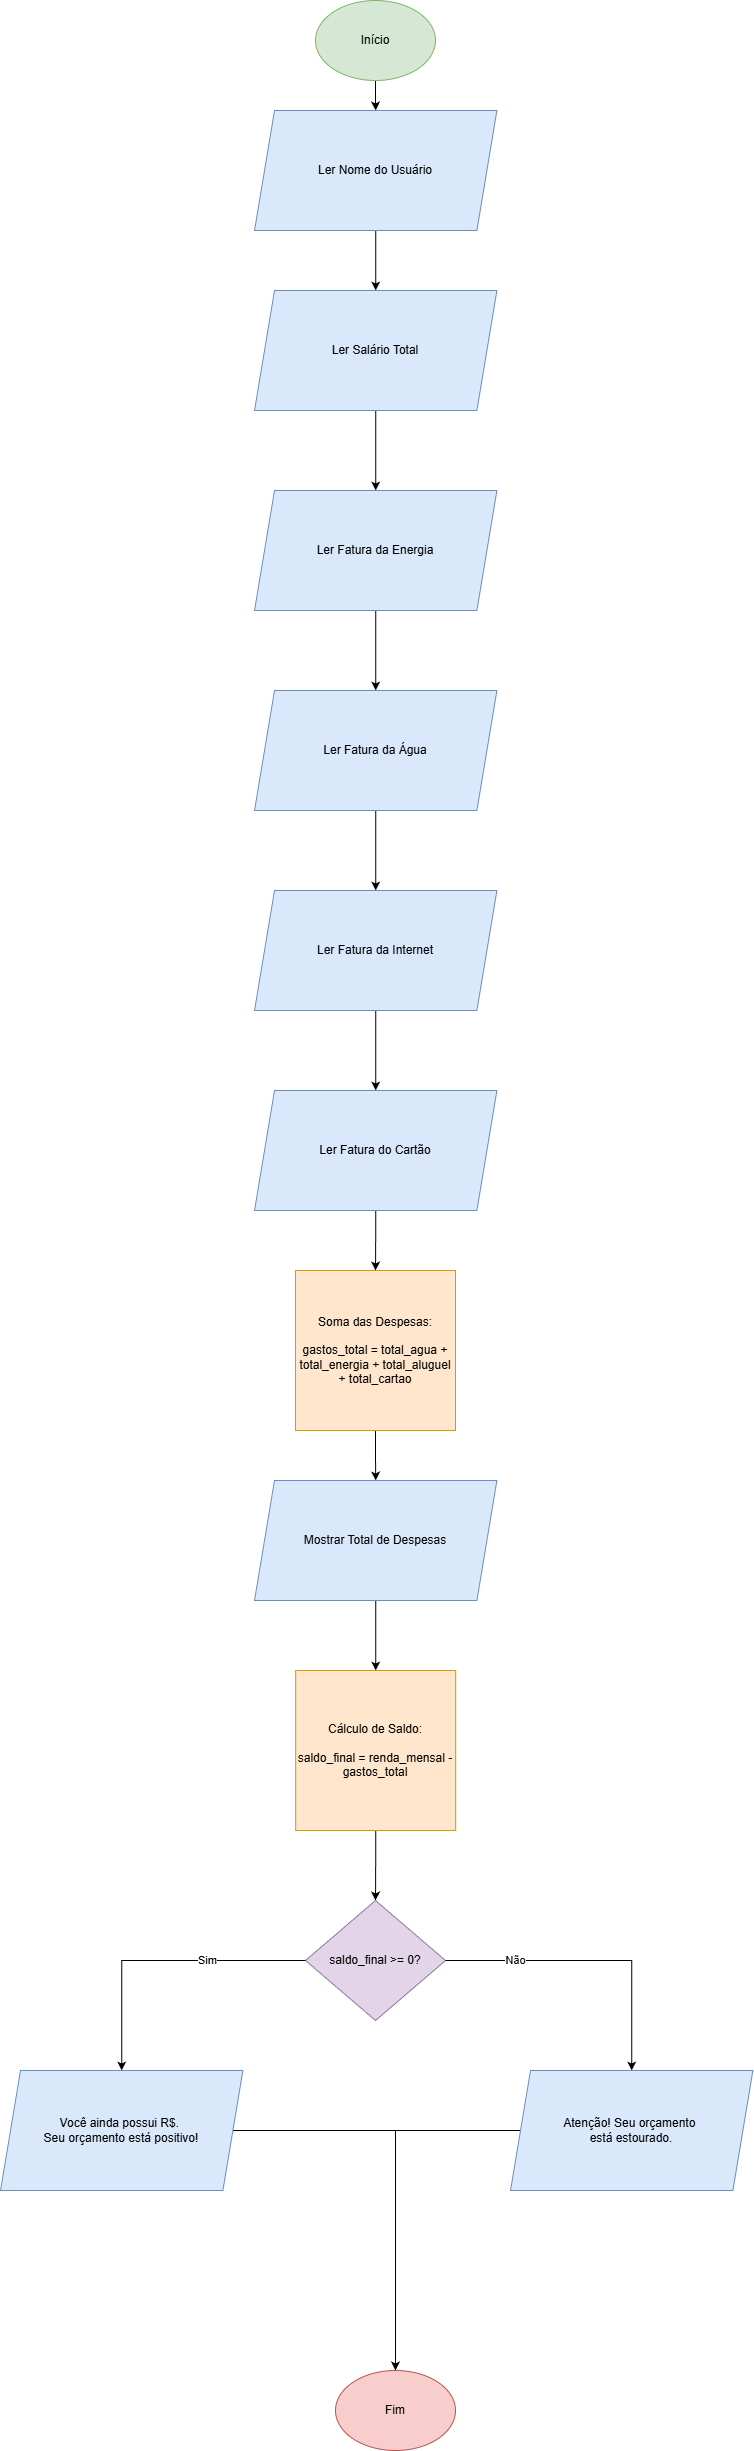

The diagram above was exported from draw.io. Its source (the exported page's mxGraphModel, read from the mxfile embedded in the PNG):
<mxGraphModel dx="1042" dy="562" grid="1" gridSize="10" guides="1" tooltips="1" connect="1" arrows="1" fold="1" page="1" pageScale="1" pageWidth="850" pageHeight="1100" math="0" shadow="0">
  <root>
    <mxCell id="0" />
    <mxCell id="1" parent="0" />
    <mxCell id="H9YU2BluS-bsArJRpXGe-6" edge="1" parent="1" source="H9YU2BluS-bsArJRpXGe-1" style="edgeStyle=orthogonalEdgeStyle;rounded=0;orthogonalLoop=1;jettySize=auto;html=1;" target="H9YU2BluS-bsArJRpXGe-5" value="">
      <mxGeometry relative="1" as="geometry" />
    </mxCell>
    <mxCell id="H9YU2BluS-bsArJRpXGe-1" parent="1" style="ellipse;whiteSpace=wrap;html=1;fillColor=#d5e8d4;strokeColor=#82b366;" value="Início" vertex="1">
      <mxGeometry height="80" width="120" x="365" y="50.000000000000114" as="geometry" />
    </mxCell>
    <mxCell id="H9YU2BluS-bsArJRpXGe-28" edge="1" parent="1" source="H9YU2BluS-bsArJRpXGe-3" style="edgeStyle=orthogonalEdgeStyle;rounded=0;orthogonalLoop=1;jettySize=auto;html=1;" target="H9YU2BluS-bsArJRpXGe-4" value="">
      <mxGeometry relative="1" as="geometry" />
    </mxCell>
    <mxCell id="H9YU2BluS-bsArJRpXGe-3" parent="1" style="shape=parallelogram;perimeter=parallelogramPerimeter;whiteSpace=wrap;html=1;fixedSize=1;fillColor=#dae8fc;strokeColor=#6c8ebf;" value="Ler Salário Total" vertex="1">
      <mxGeometry height="120" width="242.4" x="304.00000000000006" y="340" as="geometry" />
    </mxCell>
    <mxCell id="H9YU2BluS-bsArJRpXGe-9" edge="1" parent="1" source="H9YU2BluS-bsArJRpXGe-4" style="edgeStyle=orthogonalEdgeStyle;rounded=0;orthogonalLoop=1;jettySize=auto;html=1;" target="H9YU2BluS-bsArJRpXGe-8" value="">
      <mxGeometry relative="1" as="geometry" />
    </mxCell>
    <mxCell id="H9YU2BluS-bsArJRpXGe-4" parent="1" style="shape=parallelogram;perimeter=parallelogramPerimeter;whiteSpace=wrap;html=1;fixedSize=1;fillColor=#dae8fc;strokeColor=#6c8ebf;" value="Ler&amp;nbsp;Fatura da Energia" vertex="1">
      <mxGeometry height="120" width="242.4" x="304.00000000000006" y="540" as="geometry" />
    </mxCell>
    <mxCell id="H9YU2BluS-bsArJRpXGe-7" edge="1" parent="1" source="H9YU2BluS-bsArJRpXGe-5" style="edgeStyle=orthogonalEdgeStyle;rounded=0;orthogonalLoop=1;jettySize=auto;html=1;" target="H9YU2BluS-bsArJRpXGe-3" value="">
      <mxGeometry relative="1" as="geometry" />
    </mxCell>
    <mxCell id="H9YU2BluS-bsArJRpXGe-5" parent="1" style="shape=parallelogram;perimeter=parallelogramPerimeter;whiteSpace=wrap;html=1;fixedSize=1;fillColor=#dae8fc;strokeColor=#6c8ebf;" value="Ler Nome do Usuário" vertex="1">
      <mxGeometry height="120" width="242.4" x="304" y="160" as="geometry" />
    </mxCell>
    <mxCell id="H9YU2BluS-bsArJRpXGe-11" edge="1" parent="1" source="H9YU2BluS-bsArJRpXGe-8" style="edgeStyle=orthogonalEdgeStyle;rounded=0;orthogonalLoop=1;jettySize=auto;html=1;" target="H9YU2BluS-bsArJRpXGe-10" value="">
      <mxGeometry relative="1" as="geometry" />
    </mxCell>
    <mxCell id="H9YU2BluS-bsArJRpXGe-8" parent="1" style="shape=parallelogram;perimeter=parallelogramPerimeter;whiteSpace=wrap;html=1;fixedSize=1;fillColor=#dae8fc;strokeColor=#6c8ebf;" value="Ler&amp;nbsp;Fatura da Água" vertex="1">
      <mxGeometry height="120" width="242.4" x="304.00000000000006" y="740" as="geometry" />
    </mxCell>
    <mxCell id="H9YU2BluS-bsArJRpXGe-13" edge="1" parent="1" source="H9YU2BluS-bsArJRpXGe-10" style="edgeStyle=orthogonalEdgeStyle;rounded=0;orthogonalLoop=1;jettySize=auto;html=1;" target="H9YU2BluS-bsArJRpXGe-12" value="">
      <mxGeometry relative="1" as="geometry" />
    </mxCell>
    <mxCell id="H9YU2BluS-bsArJRpXGe-10" parent="1" style="shape=parallelogram;perimeter=parallelogramPerimeter;whiteSpace=wrap;html=1;fixedSize=1;fillColor=#dae8fc;strokeColor=#6c8ebf;" value="Ler&amp;nbsp;Fatura da Internet" vertex="1">
      <mxGeometry height="120" width="242.4" x="304.00000000000006" y="940" as="geometry" />
    </mxCell>
    <mxCell id="H9YU2BluS-bsArJRpXGe-27" edge="1" parent="1" source="H9YU2BluS-bsArJRpXGe-12" style="edgeStyle=orthogonalEdgeStyle;rounded=0;orthogonalLoop=1;jettySize=auto;html=1;" target="H9YU2BluS-bsArJRpXGe-14" value="">
      <mxGeometry relative="1" as="geometry" />
    </mxCell>
    <mxCell id="H9YU2BluS-bsArJRpXGe-12" parent="1" style="shape=parallelogram;perimeter=parallelogramPerimeter;whiteSpace=wrap;html=1;fixedSize=1;fillColor=#dae8fc;strokeColor=#6c8ebf;" value="Ler&amp;nbsp;Fatura do Cartão" vertex="1">
      <mxGeometry height="120" width="242.4" x="304.00000000000006" y="1140" as="geometry" />
    </mxCell>
    <mxCell id="H9YU2BluS-bsArJRpXGe-26" edge="1" parent="1" source="H9YU2BluS-bsArJRpXGe-14" style="edgeStyle=orthogonalEdgeStyle;rounded=0;orthogonalLoop=1;jettySize=auto;html=1;" target="H9YU2BluS-bsArJRpXGe-15" value="">
      <mxGeometry relative="1" as="geometry" />
    </mxCell>
    <mxCell id="H9YU2BluS-bsArJRpXGe-14" parent="1" style="whiteSpace=wrap;html=1;aspect=fixed;fillColor=#ffe6cc;strokeColor=#d79b00;" value="&lt;div&gt;Soma das Despesas:&lt;/div&gt;&lt;div&gt;&lt;br&gt;&lt;/div&gt;&lt;div&gt;gastos_total = total_agua + total_energia + total_aluguel + total_cartao&lt;/div&gt;" vertex="1">
      <mxGeometry height="160" width="160" x="345" y="1320" as="geometry" />
    </mxCell>
    <mxCell id="H9YU2BluS-bsArJRpXGe-25" edge="1" parent="1" source="H9YU2BluS-bsArJRpXGe-15" style="edgeStyle=orthogonalEdgeStyle;rounded=0;orthogonalLoop=1;jettySize=auto;html=1;" target="H9YU2BluS-bsArJRpXGe-16" value="">
      <mxGeometry relative="1" as="geometry" />
    </mxCell>
    <mxCell id="H9YU2BluS-bsArJRpXGe-15" parent="1" style="shape=parallelogram;perimeter=parallelogramPerimeter;whiteSpace=wrap;html=1;fixedSize=1;fillColor=#dae8fc;strokeColor=#6c8ebf;" value="Mostrar Total de Despesas" vertex="1">
      <mxGeometry height="120" width="242.4" x="304.00000000000006" y="1530" as="geometry" />
    </mxCell>
    <mxCell id="H9YU2BluS-bsArJRpXGe-24" edge="1" parent="1" source="H9YU2BluS-bsArJRpXGe-16" style="edgeStyle=orthogonalEdgeStyle;rounded=0;orthogonalLoop=1;jettySize=auto;html=1;" target="H9YU2BluS-bsArJRpXGe-17" value="">
      <mxGeometry relative="1" as="geometry" />
    </mxCell>
    <mxCell id="H9YU2BluS-bsArJRpXGe-16" parent="1" style="whiteSpace=wrap;html=1;aspect=fixed;fillColor=#ffe6cc;strokeColor=#d79b00;" value="Cálculo de Saldo:&lt;div&gt;&lt;br&gt;&lt;/div&gt;&lt;div&gt;saldo_final = renda_mensal - gastos_total&lt;/div&gt;" vertex="1">
      <mxGeometry height="160" width="160" x="345.2" y="1720" as="geometry" />
    </mxCell>
    <mxCell id="H9YU2BluS-bsArJRpXGe-17" parent="1" style="rhombus;whiteSpace=wrap;html=1;fillColor=#e1d5e7;strokeColor=#9673a6;" value="saldo_final &amp;gt;= 0?" vertex="1">
      <mxGeometry height="120" width="140" x="355.0000000000002" y="1950" as="geometry" />
    </mxCell>
    <mxCell id="H9YU2BluS-bsArJRpXGe-30" edge="1" parent="1" source="H9YU2BluS-bsArJRpXGe-18" style="edgeStyle=orthogonalEdgeStyle;rounded=0;orthogonalLoop=1;jettySize=auto;html=1;" target="H9YU2BluS-bsArJRpXGe-29">
      <mxGeometry relative="1" as="geometry" />
    </mxCell>
    <mxCell id="H9YU2BluS-bsArJRpXGe-18" parent="1" style="shape=parallelogram;perimeter=parallelogramPerimeter;whiteSpace=wrap;html=1;fixedSize=1;fillColor=#dae8fc;strokeColor=#6c8ebf;" value="Você ainda possui R$.&amp;nbsp;&lt;div&gt;Seu orçamento está positivo!&lt;/div&gt;" vertex="1">
      <mxGeometry height="120" width="242.4" x="50.00000000000006" y="2120" as="geometry" />
    </mxCell>
    <mxCell id="H9YU2BluS-bsArJRpXGe-31" edge="1" parent="1" source="H9YU2BluS-bsArJRpXGe-19" style="edgeStyle=orthogonalEdgeStyle;rounded=0;orthogonalLoop=1;jettySize=auto;html=1;entryX=0.5;entryY=0;entryDx=0;entryDy=0;" target="H9YU2BluS-bsArJRpXGe-29">
      <mxGeometry relative="1" as="geometry" />
    </mxCell>
    <mxCell id="H9YU2BluS-bsArJRpXGe-19" parent="1" style="shape=parallelogram;perimeter=parallelogramPerimeter;whiteSpace=wrap;html=1;fixedSize=1;fillColor=#dae8fc;strokeColor=#6c8ebf;" value="Atenção! Seu orçamento&amp;nbsp;&lt;div&gt;está estourado.&lt;/div&gt;" vertex="1">
      <mxGeometry height="120" width="242.4" x="560" y="2120" as="geometry" />
    </mxCell>
    <mxCell id="H9YU2BluS-bsArJRpXGe-20" edge="1" parent="1" source="H9YU2BluS-bsArJRpXGe-17" style="edgeStyle=orthogonalEdgeStyle;rounded=0;orthogonalLoop=1;jettySize=auto;html=1;" target="H9YU2BluS-bsArJRpXGe-19">
      <mxGeometry relative="1" as="geometry">
        <mxPoint x="577" y="2167" as="targetPoint" />
      </mxGeometry>
    </mxCell>
    <mxCell id="H9YU2BluS-bsArJRpXGe-23" connectable="0" parent="H9YU2BluS-bsArJRpXGe-20" style="edgeLabel;html=1;align=center;verticalAlign=middle;resizable=0;points=[];" value="Não" vertex="1">
      <mxGeometry relative="1" x="-0.5314" y="1" as="geometry">
        <mxPoint as="offset" />
      </mxGeometry>
    </mxCell>
    <mxCell id="H9YU2BluS-bsArJRpXGe-21" edge="1" parent="1" source="H9YU2BluS-bsArJRpXGe-17" style="edgeStyle=orthogonalEdgeStyle;rounded=0;orthogonalLoop=1;jettySize=auto;html=1;entryX=0.5;entryY=0;entryDx=0;entryDy=0;" target="H9YU2BluS-bsArJRpXGe-18">
      <mxGeometry relative="1" as="geometry" />
    </mxCell>
    <mxCell id="H9YU2BluS-bsArJRpXGe-22" connectable="0" parent="H9YU2BluS-bsArJRpXGe-21" style="edgeLabel;html=1;align=center;verticalAlign=middle;resizable=0;points=[];" value="Sim" vertex="1">
      <mxGeometry relative="1" x="-0.3288" y="-1" as="geometry">
        <mxPoint as="offset" />
      </mxGeometry>
    </mxCell>
    <mxCell id="H9YU2BluS-bsArJRpXGe-29" parent="1" style="ellipse;whiteSpace=wrap;html=1;fillColor=#f8cecc;strokeColor=#b85450;" value="Fim" vertex="1">
      <mxGeometry height="80" width="120" x="385.0000000000002" y="2420" as="geometry" />
    </mxCell>
  </root>
</mxGraphModel>